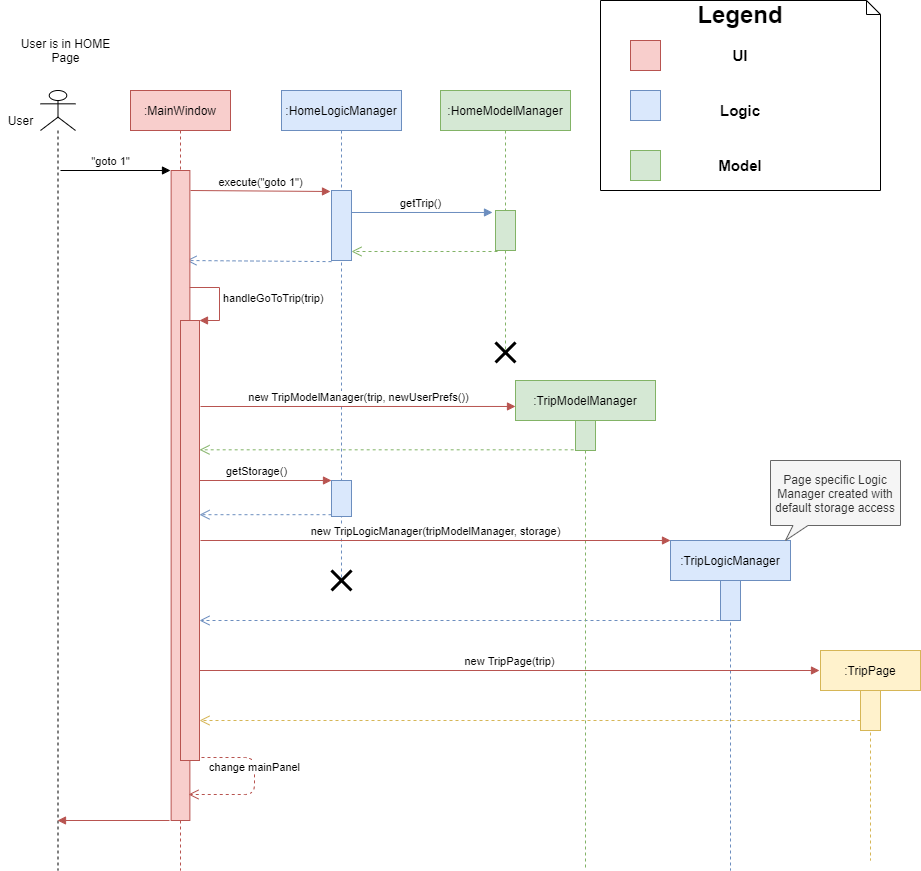

The diagram above was exported from draw.io. Its source (the exported page's mxGraphModel, read from the mxfile embedded in the PNG):
<mxGraphModel dx="782" dy="420" grid="1" gridSize="10" guides="1" tooltips="1" connect="1" arrows="1" fold="1" page="1" pageScale="1" pageWidth="850" pageHeight="1100" math="0" shadow="0">
  <root>
    <mxCell id="0" />
    <mxCell id="1" parent="0" />
    <mxCell id="uK-1AabUaq77M9O9MTBf-21" value="" style="html=1;verticalAlign=bottom;endArrow=open;dashed=1;endSize=8;entryX=0.766;entryY=0.224;entryDx=0;entryDy=0;entryPerimeter=0;fillColor=#dae8fc;strokeColor=#6c8ebf;" parent="1" edge="1">
      <mxGeometry x="0.0216" y="-9" relative="1" as="geometry">
        <mxPoint x="431" y="291.12" as="sourcePoint" />
        <mxPoint x="285.99250000000006" y="290" as="targetPoint" />
        <mxPoint as="offset" />
      </mxGeometry>
    </mxCell>
    <mxCell id="uK-1AabUaq77M9O9MTBf-15" value=":HomeLogicManager" style="shape=umlLifeline;perimeter=lifelinePerimeter;whiteSpace=wrap;html=1;container=1;collapsible=0;recursiveResize=0;outlineConnect=0;fillColor=#dae8fc;strokeColor=#6c8ebf;" parent="1" vertex="1">
      <mxGeometry x="381" y="120" width="120" height="490" as="geometry" />
    </mxCell>
    <mxCell id="uK-1AabUaq77M9O9MTBf-16" value="" style="html=1;points=[];perimeter=orthogonalPerimeter;fillColor=#dae8fc;strokeColor=#6c8ebf;" parent="uK-1AabUaq77M9O9MTBf-15" vertex="1">
      <mxGeometry x="50" y="100" width="20" height="70" as="geometry" />
    </mxCell>
    <mxCell id="uK-1AabUaq77M9O9MTBf-18" value="getTrip()" style="html=1;verticalAlign=bottom;endArrow=block;entryX=-0.15;entryY=0.033;entryDx=0;entryDy=0;entryPerimeter=0;fillColor=#dae8fc;strokeColor=#6c8ebf;" parent="uK-1AabUaq77M9O9MTBf-15" edge="1">
      <mxGeometry x="-0.0213" width="80" relative="1" as="geometry">
        <mxPoint x="70" y="122" as="sourcePoint" />
        <mxPoint x="211" y="121.98000000000002" as="targetPoint" />
        <mxPoint as="offset" />
      </mxGeometry>
    </mxCell>
    <mxCell id="uK-1AabUaq77M9O9MTBf-66" value="" style="html=1;points=[];perimeter=orthogonalPerimeter;labelBackgroundColor=#F8CECC;fillColor=#dae8fc;strokeColor=#6c8ebf;" parent="uK-1AabUaq77M9O9MTBf-15" vertex="1">
      <mxGeometry x="50" y="390" width="20" height="36" as="geometry" />
    </mxCell>
    <mxCell id="uK-1AabUaq77M9O9MTBf-3" value="User is in HOME Page" style="text;html=1;strokeColor=none;fillColor=none;align=center;verticalAlign=middle;whiteSpace=wrap;rounded=0;" parent="1" vertex="1">
      <mxGeometry x="112.5" y="70" width="105" height="20" as="geometry" />
    </mxCell>
    <mxCell id="uK-1AabUaq77M9O9MTBf-5" value="" style="shape=umlLifeline;participant=umlActor;perimeter=lifelinePerimeter;whiteSpace=wrap;html=1;container=1;collapsible=0;recursiveResize=1;verticalAlign=top;spacingTop=36;labelBackgroundColor=#ffffff;outlineConnect=0;" parent="1" vertex="1">
      <mxGeometry x="140" y="120" width="35" height="780" as="geometry" />
    </mxCell>
    <mxCell id="uK-1AabUaq77M9O9MTBf-6" value="User" style="text;html=1;resizable=0;autosize=1;align=center;verticalAlign=middle;points=[];fillColor=none;strokeColor=none;rounded=0;" parent="1" vertex="1">
      <mxGeometry x="100" y="140" width="40" height="20" as="geometry" />
    </mxCell>
    <mxCell id="uK-1AabUaq77M9O9MTBf-9" value=":MainWindow" style="shape=umlLifeline;perimeter=lifelinePerimeter;whiteSpace=wrap;html=1;container=1;collapsible=0;recursiveResize=0;outlineConnect=0;fillColor=#f8cecc;strokeColor=#b85450;" parent="1" vertex="1">
      <mxGeometry x="230" y="120" width="100" height="780" as="geometry" />
    </mxCell>
    <mxCell id="uK-1AabUaq77M9O9MTBf-10" value="" style="html=1;points=[];perimeter=orthogonalPerimeter;fillColor=#f8cecc;strokeColor=#b85450;" parent="uK-1AabUaq77M9O9MTBf-9" vertex="1">
      <mxGeometry x="40.63" y="80" width="18.75" height="650" as="geometry" />
    </mxCell>
    <mxCell id="uK-1AabUaq77M9O9MTBf-14" value="execute(&quot;goto 1&quot;)" style="html=1;verticalAlign=bottom;endArrow=block;fillColor=#f8cecc;strokeColor=#b85450;" parent="uK-1AabUaq77M9O9MTBf-9" edge="1">
      <mxGeometry x="0.0001" width="80" relative="1" as="geometry">
        <mxPoint x="60" y="100" as="sourcePoint" />
        <mxPoint x="200" y="101" as="targetPoint" />
        <mxPoint y="1" as="offset" />
      </mxGeometry>
    </mxCell>
    <mxCell id="uK-1AabUaq77M9O9MTBf-32" value="" style="html=1;verticalAlign=bottom;endArrow=open;dashed=1;endSize=8;fillColor=#dae8fc;strokeColor=#6c8ebf;" parent="uK-1AabUaq77M9O9MTBf-9" edge="1">
      <mxGeometry relative="1" as="geometry">
        <mxPoint x="589" y="530" as="sourcePoint" />
        <mxPoint x="69" y="530" as="targetPoint" />
      </mxGeometry>
    </mxCell>
    <mxCell id="uK-1AabUaq77M9O9MTBf-8" value="&quot;goto 1&quot;" style="html=1;verticalAlign=bottom;endArrow=block;" parent="1" edge="1">
      <mxGeometry x="-0.0909" width="80" relative="1" as="geometry">
        <mxPoint x="160" y="200" as="sourcePoint" />
        <mxPoint x="270" y="200" as="targetPoint" />
        <mxPoint as="offset" />
      </mxGeometry>
    </mxCell>
    <mxCell id="uK-1AabUaq77M9O9MTBf-17" value=":HomeModelManager" style="shape=umlLifeline;perimeter=lifelinePerimeter;whiteSpace=wrap;html=1;container=1;collapsible=0;recursiveResize=0;outlineConnect=0;fillColor=#d5e8d4;strokeColor=#82b366;" parent="1" vertex="1">
      <mxGeometry x="540" y="120" width="130" height="260" as="geometry" />
    </mxCell>
    <mxCell id="uK-1AabUaq77M9O9MTBf-19" value="" style="html=1;points=[];perimeter=orthogonalPerimeter;fillColor=#d5e8d4;strokeColor=#82b366;" parent="uK-1AabUaq77M9O9MTBf-17" vertex="1">
      <mxGeometry x="55" y="120" width="20" height="40" as="geometry" />
    </mxCell>
    <mxCell id="uK-1AabUaq77M9O9MTBf-20" value="" style="html=1;verticalAlign=bottom;endArrow=open;dashed=1;endSize=8;fillColor=#d5e8d4;strokeColor=#82b366;" parent="1" target="uK-1AabUaq77M9O9MTBf-16" edge="1">
      <mxGeometry x="0.1429" y="-30" relative="1" as="geometry">
        <mxPoint x="597" y="281" as="sourcePoint" />
        <mxPoint x="500" y="300" as="targetPoint" />
        <Array as="points" />
        <mxPoint as="offset" />
      </mxGeometry>
    </mxCell>
    <mxCell id="uK-1AabUaq77M9O9MTBf-25" value=":TripModelManager" style="shape=umlLifeline;perimeter=lifelinePerimeter;whiteSpace=wrap;html=1;container=1;collapsible=0;recursiveResize=0;outlineConnect=0;fillColor=#d5e8d4;strokeColor=#82b366;" parent="1" vertex="1">
      <mxGeometry x="615" y="410" width="140" height="490" as="geometry" />
    </mxCell>
    <mxCell id="uK-1AabUaq77M9O9MTBf-26" value="" style="html=1;points=[];perimeter=orthogonalPerimeter;fillColor=#d5e8d4;strokeColor=#82b366;" parent="uK-1AabUaq77M9O9MTBf-25" vertex="1">
      <mxGeometry x="60" y="40" width="20" height="30" as="geometry" />
    </mxCell>
    <mxCell id="uK-1AabUaq77M9O9MTBf-28" value="new TripLogicManager(tripModelManager, storage)" style="html=1;verticalAlign=bottom;endArrow=block;fillColor=#f8cecc;strokeColor=#b85450;" parent="uK-1AabUaq77M9O9MTBf-25" edge="1">
      <mxGeometry width="80" relative="1" as="geometry">
        <mxPoint x="-315" y="160" as="sourcePoint" />
        <mxPoint x="155" y="160" as="targetPoint" />
      </mxGeometry>
    </mxCell>
    <mxCell id="uK-1AabUaq77M9O9MTBf-27" value="" style="html=1;verticalAlign=bottom;endArrow=open;dashed=1;endSize=8;fillColor=#d5e8d4;strokeColor=#82b366;exitX=-0.091;exitY=0.977;exitDx=0;exitDy=0;exitPerimeter=0;" parent="1" source="uK-1AabUaq77M9O9MTBf-26" target="uK-1AabUaq77M9O9MTBf-22" edge="1">
      <mxGeometry relative="1" as="geometry">
        <mxPoint x="690" y="520" as="sourcePoint" />
        <mxPoint x="610" y="520" as="targetPoint" />
      </mxGeometry>
    </mxCell>
    <mxCell id="uK-1AabUaq77M9O9MTBf-30" value=":TripLogicManager" style="shape=umlLifeline;perimeter=lifelinePerimeter;whiteSpace=wrap;html=1;container=1;collapsible=0;recursiveResize=0;outlineConnect=0;fillColor=#dae8fc;strokeColor=#6c8ebf;" parent="1" vertex="1">
      <mxGeometry x="770" y="570" width="120" height="330" as="geometry" />
    </mxCell>
    <mxCell id="uK-1AabUaq77M9O9MTBf-31" value="" style="html=1;points=[];perimeter=orthogonalPerimeter;fillColor=#dae8fc;strokeColor=#6c8ebf;" parent="uK-1AabUaq77M9O9MTBf-30" vertex="1">
      <mxGeometry x="50" y="40" width="20" height="40" as="geometry" />
    </mxCell>
    <mxCell id="uK-1AabUaq77M9O9MTBf-36" value="" style="html=1;verticalAlign=bottom;endArrow=open;dashed=1;endSize=8;fillColor=#fff2cc;strokeColor=#d6b656;" parent="uK-1AabUaq77M9O9MTBf-30" target="uK-1AabUaq77M9O9MTBf-22" edge="1">
      <mxGeometry x="-0.0015" y="-30" relative="1" as="geometry">
        <mxPoint x="190" y="180" as="sourcePoint" />
        <mxPoint x="-420" y="180" as="targetPoint" />
        <mxPoint as="offset" />
      </mxGeometry>
    </mxCell>
    <mxCell id="uK-1AabUaq77M9O9MTBf-34" value=":TripPage" style="shape=umlLifeline;perimeter=lifelinePerimeter;whiteSpace=wrap;html=1;container=1;collapsible=0;recursiveResize=0;outlineConnect=0;fillColor=#fff2cc;strokeColor=#d6b656;" parent="1" vertex="1">
      <mxGeometry x="920" y="680" width="100" height="210" as="geometry" />
    </mxCell>
    <mxCell id="uK-1AabUaq77M9O9MTBf-35" value="" style="html=1;points=[];perimeter=orthogonalPerimeter;fillColor=#fff2cc;strokeColor=#d6b656;" parent="uK-1AabUaq77M9O9MTBf-34" vertex="1">
      <mxGeometry x="40" y="40" width="20" height="40" as="geometry" />
    </mxCell>
    <mxCell id="uK-1AabUaq77M9O9MTBf-46" value="change mainPanel" style="html=1;verticalAlign=bottom;endArrow=open;dashed=1;endSize=8;fillColor=#f8cecc;strokeColor=#b85450;entryX=0.926;entryY=0.96;entryDx=0;entryDy=0;entryPerimeter=0;" parent="1" target="uK-1AabUaq77M9O9MTBf-10" edge="1">
      <mxGeometry x="-0.2053" y="-10" relative="1" as="geometry">
        <mxPoint x="301" y="787" as="sourcePoint" />
        <mxPoint x="290" y="850" as="targetPoint" />
        <Array as="points">
          <mxPoint x="354" y="787" />
          <mxPoint x="354" y="824" />
        </Array>
        <mxPoint x="10" y="10" as="offset" />
      </mxGeometry>
    </mxCell>
    <mxCell id="uK-1AabUaq77M9O9MTBf-49" value="" style="html=1;verticalAlign=bottom;endArrow=block;fillColor=#f8cecc;strokeColor=#b85450;" parent="1" edge="1">
      <mxGeometry width="80" relative="1" as="geometry">
        <mxPoint x="269" y="850" as="sourcePoint" />
        <mxPoint x="157" y="850" as="targetPoint" />
      </mxGeometry>
    </mxCell>
    <mxCell id="uK-1AabUaq77M9O9MTBf-50" value="&lt;b style=&quot;font-size: 24px&quot;&gt;Legend&lt;br&gt;&lt;br&gt;&lt;/b&gt;" style="shape=note;whiteSpace=wrap;html=1;size=14;verticalAlign=top;align=center;spacingTop=-6;" parent="1" vertex="1">
      <mxGeometry x="700" y="30" width="280" height="190" as="geometry" />
    </mxCell>
    <mxCell id="uK-1AabUaq77M9O9MTBf-51" value="" style="whiteSpace=wrap;html=1;aspect=fixed;labelBackgroundColor=#F8CECC;fillColor=#f8cecc;strokeColor=#b85450;" parent="1" vertex="1">
      <mxGeometry x="730" y="70" width="30" height="30" as="geometry" />
    </mxCell>
    <mxCell id="uK-1AabUaq77M9O9MTBf-52" value="" style="whiteSpace=wrap;html=1;aspect=fixed;fillColor=#dae8fc;strokeColor=#6c8ebf;" parent="1" vertex="1">
      <mxGeometry x="730" y="120" width="30" height="30" as="geometry" />
    </mxCell>
    <mxCell id="uK-1AabUaq77M9O9MTBf-53" value="" style="whiteSpace=wrap;html=1;aspect=fixed;fillColor=#d5e8d4;strokeColor=#82b366;" parent="1" vertex="1">
      <mxGeometry x="730" y="180" width="30" height="30" as="geometry" />
    </mxCell>
    <mxCell id="uK-1AabUaq77M9O9MTBf-54" value="UI" style="text;html=1;strokeColor=none;fillColor=none;align=center;verticalAlign=middle;whiteSpace=wrap;rounded=0;strokeWidth=1;fontSize=15;fontStyle=1" parent="1" vertex="1">
      <mxGeometry x="820" y="75" width="40" height="20" as="geometry" />
    </mxCell>
    <mxCell id="uK-1AabUaq77M9O9MTBf-55" value="Model" style="text;html=1;strokeColor=none;fillColor=none;align=center;verticalAlign=middle;whiteSpace=wrap;rounded=0;fontSize=15;fontStyle=1" parent="1" vertex="1">
      <mxGeometry x="820" y="185" width="40" height="20" as="geometry" />
    </mxCell>
    <mxCell id="uK-1AabUaq77M9O9MTBf-56" value="Logic" style="text;html=1;strokeColor=none;fillColor=none;align=center;verticalAlign=middle;whiteSpace=wrap;rounded=0;fontSize=15;fontStyle=1" parent="1" vertex="1">
      <mxGeometry x="820" y="130" width="40" height="20" as="geometry" />
    </mxCell>
    <mxCell id="uK-1AabUaq77M9O9MTBf-57" style="edgeStyle=orthogonalEdgeStyle;rounded=0;orthogonalLoop=1;jettySize=auto;html=1;exitX=0.5;exitY=1;exitDx=0;exitDy=0;" parent="1" source="uK-1AabUaq77M9O9MTBf-55" target="uK-1AabUaq77M9O9MTBf-55" edge="1">
      <mxGeometry relative="1" as="geometry" />
    </mxCell>
    <mxCell id="uK-1AabUaq77M9O9MTBf-67" value="getStorage()" style="html=1;verticalAlign=bottom;endArrow=block;entryX=0;entryY=0;fillColor=#f8cecc;strokeColor=#b85450;" parent="1" source="uK-1AabUaq77M9O9MTBf-9" target="uK-1AabUaq77M9O9MTBf-66" edge="1">
      <mxGeometry relative="1" as="geometry">
        <mxPoint x="700" y="364" as="sourcePoint" />
        <Array as="points" />
      </mxGeometry>
    </mxCell>
    <mxCell id="uK-1AabUaq77M9O9MTBf-68" value="" style="html=1;verticalAlign=bottom;endArrow=open;dashed=1;endSize=8;exitX=0;exitY=0.95;entryX=1.14;entryY=0.308;entryDx=0;entryDy=0;entryPerimeter=0;fillColor=#dae8fc;strokeColor=#6c8ebf;" parent="1" source="uK-1AabUaq77M9O9MTBf-22" target="uK-1AabUaq77M9O9MTBf-10" edge="1">
      <mxGeometry relative="1" as="geometry">
        <mxPoint x="370" y="420" as="targetPoint" />
      </mxGeometry>
    </mxCell>
    <mxCell id="uK-1AabUaq77M9O9MTBf-24" value="new TripModelManager(trip, newUserPrefs())" style="html=1;verticalAlign=bottom;endArrow=block;fillColor=#f8cecc;strokeColor=#b85450;entryX=0;entryY=0.053;entryDx=0;entryDy=0;entryPerimeter=0;" parent="1" target="uK-1AabUaq77M9O9MTBf-25" edge="1">
      <mxGeometry width="80" relative="1" as="geometry">
        <mxPoint x="300" y="436" as="sourcePoint" />
        <mxPoint x="630" y="470" as="targetPoint" />
      </mxGeometry>
    </mxCell>
    <mxCell id="uK-1AabUaq77M9O9MTBf-33" value="new TripPage(trip)" style="html=1;verticalAlign=bottom;endArrow=block;fillColor=#f8cecc;strokeColor=#b85450;" parent="1" edge="1">
      <mxGeometry width="80" relative="1" as="geometry">
        <mxPoint x="299" y="700" as="sourcePoint" />
        <mxPoint x="919" y="700" as="targetPoint" />
      </mxGeometry>
    </mxCell>
    <mxCell id="uK-1AabUaq77M9O9MTBf-45" value="" style="shape=umlDestroy;whiteSpace=wrap;html=1;strokeWidth=3;" parent="1" vertex="1">
      <mxGeometry x="595" y="372" width="20" height="20" as="geometry" />
    </mxCell>
    <mxCell id="uK-1AabUaq77M9O9MTBf-22" value="" style="html=1;points=[];perimeter=orthogonalPerimeter;fillColor=#f8cecc;strokeColor=#b85450;" parent="1" vertex="1">
      <mxGeometry x="280" y="350" width="19" height="440" as="geometry" />
    </mxCell>
    <mxCell id="uK-1AabUaq77M9O9MTBf-23" value="handleGoToTrip(trip)" style="edgeStyle=orthogonalEdgeStyle;html=1;align=left;spacingLeft=2;endArrow=block;rounded=0;entryX=1;entryY=0;fillColor=#f8cecc;strokeColor=#b85450;exitX=0.992;exitY=0.18;exitDx=0;exitDy=0;exitPerimeter=0;" parent="1" source="uK-1AabUaq77M9O9MTBf-10" target="uK-1AabUaq77M9O9MTBf-22" edge="1">
      <mxGeometry relative="1" as="geometry">
        <mxPoint x="294" y="360" as="sourcePoint" />
        <Array as="points">
          <mxPoint x="319" y="317" />
          <mxPoint x="319" y="350" />
        </Array>
      </mxGeometry>
    </mxCell>
    <mxCell id="uK-1AabUaq77M9O9MTBf-72" value="" style="html=1;verticalAlign=bottom;endArrow=open;dashed=1;endSize=8;exitX=0;exitY=0.95;fillColor=#dae8fc;strokeColor=#6c8ebf;" parent="1" source="uK-1AabUaq77M9O9MTBf-66" target="uK-1AabUaq77M9O9MTBf-22" edge="1">
      <mxGeometry relative="1" as="geometry">
        <mxPoint x="520" y="543" as="targetPoint" />
        <mxPoint x="930" y="398.20000000000005" as="sourcePoint" />
      </mxGeometry>
    </mxCell>
    <mxCell id="uK-1AabUaq77M9O9MTBf-75" value="" style="shape=umlDestroy;whiteSpace=wrap;html=1;strokeWidth=3;" parent="1" vertex="1">
      <mxGeometry x="431" y="600" width="20" height="20" as="geometry" />
    </mxCell>
    <mxCell id="NdsdNIoDVMxzlmN_gJph-2" value="Page specific Logic Manager created with default storage access" style="whiteSpace=wrap;html=1;shape=mxgraph.basic.rectCallout;dx=30;dy=15;boundedLbl=1;fillColor=#f5f5f5;strokeColor=#666666;fontColor=#333333;" parent="1" vertex="1">
      <mxGeometry x="870" y="490" width="130" height="80" as="geometry" />
    </mxCell>
  </root>
</mxGraphModel>